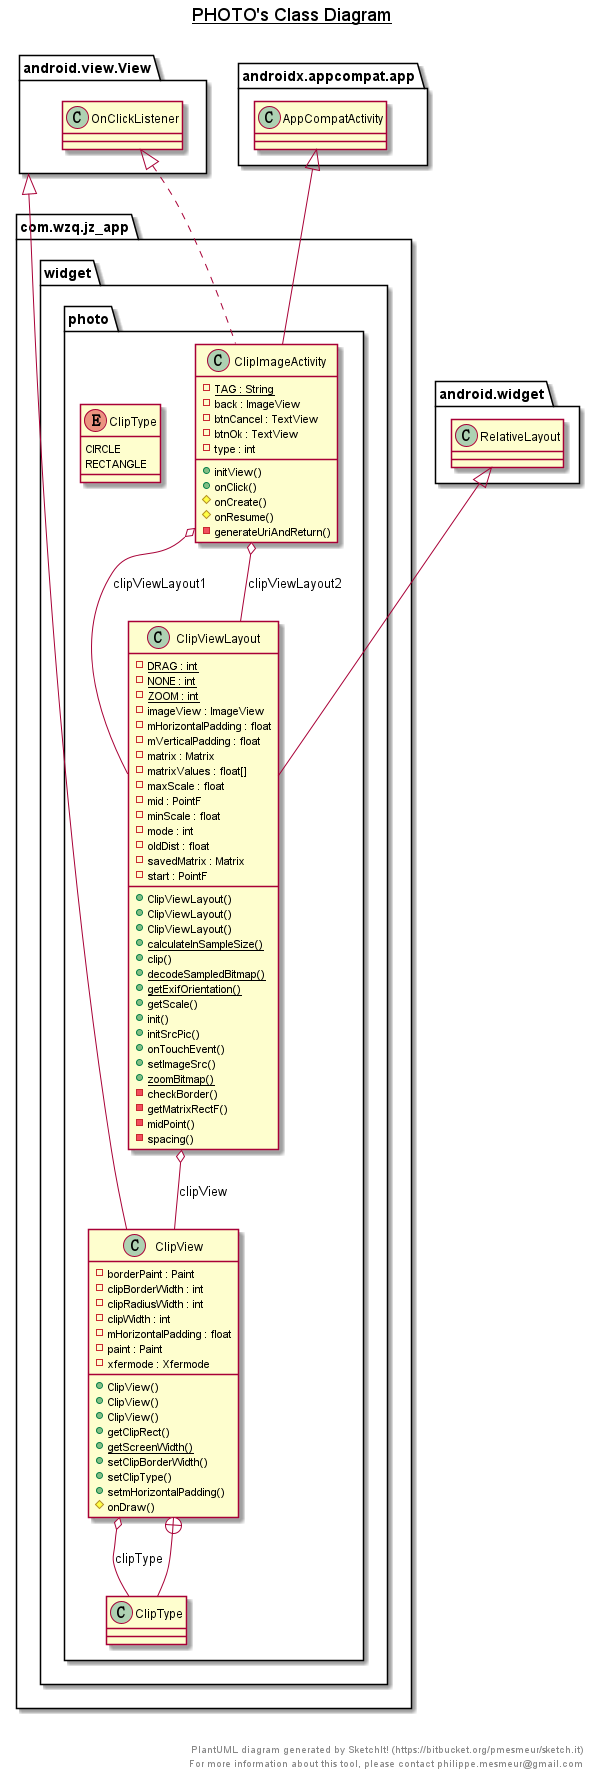

The diagram above was rendered by PlantUML. Its source (embedded in the PNG):
@startuml

title __PHOTO's Class Diagram__\n

  namespace com.wzq.jz_app {
    namespace widget {
      namespace photo {
        class com.wzq.jz_app.widget.photo.ClipImageActivity {
            {static} - TAG : String
            - back : ImageView
            - btnCancel : TextView
            - btnOk : TextView
            - type : int
            + initView()
            + onClick()
            # onCreate()
            # onResume()
            - generateUriAndReturn()
        }
      }
    }
  }
  

  namespace com.wzq.jz_app {
    namespace widget {
      namespace photo {
        class com.wzq.jz_app.widget.photo.ClipView {
            - borderPaint : Paint
            - clipBorderWidth : int
            - clipRadiusWidth : int
            - clipWidth : int
            - mHorizontalPadding : float
            - paint : Paint
            - xfermode : Xfermode
            + ClipView()
            + ClipView()
            + ClipView()
            + getClipRect()
            {static} + getScreenWidth()
            + setClipBorderWidth()
            + setClipType()
            + setmHorizontalPadding()
            # onDraw()
        }
      }
    }
  }
  

  namespace com.wzq.jz_app {
    namespace widget {
      namespace photo {
        enum ClipType {
          CIRCLE
          RECTANGLE
        }
      }
    }
  }
  

  namespace com.wzq.jz_app {
    namespace widget {
      namespace photo {
        class com.wzq.jz_app.widget.photo.ClipViewLayout {
            {static} - DRAG : int
            {static} - NONE : int
            {static} - ZOOM : int
            - imageView : ImageView
            - mHorizontalPadding : float
            - mVerticalPadding : float
            - matrix : Matrix
            - matrixValues : float[]
            - maxScale : float
            - mid : PointF
            - minScale : float
            - mode : int
            - oldDist : float
            - savedMatrix : Matrix
            - start : PointF
            + ClipViewLayout()
            + ClipViewLayout()
            + ClipViewLayout()
            {static} + calculateInSampleSize()
            + clip()
            {static} + decodeSampledBitmap()
            {static} + getExifOrientation()
            + getScale()
            + init()
            + initSrcPic()
            + onTouchEvent()
            + setImageSrc()
            {static} + zoomBitmap()
            - checkBorder()
            - getMatrixRectF()
            - midPoint()
            - spacing()
        }
      }
    }
  }
  

  com.wzq.jz_app.widget.photo.ClipImageActivity .up.|> android.view.View.OnClickListener
  com.wzq.jz_app.widget.photo.ClipImageActivity -up-|> androidx.appcompat.app.AppCompatActivity
  com.wzq.jz_app.widget.photo.ClipImageActivity o-- com.wzq.jz_app.widget.photo.ClipViewLayout : clipViewLayout1
  com.wzq.jz_app.widget.photo.ClipImageActivity o-- com.wzq.jz_app.widget.photo.ClipViewLayout : clipViewLayout2
  com.wzq.jz_app.widget.photo.ClipView -up-|> android.view.View
  com.wzq.jz_app.widget.photo.ClipView o-- com.wzq.jz_app.widget.photo.ClipView.ClipType : clipType
  com.wzq.jz_app.widget.photo.ClipView +-down- com.wzq.jz_app.widget.photo.ClipView.ClipType
  com.wzq.jz_app.widget.photo.ClipViewLayout -up-|> android.widget.RelativeLayout
  com.wzq.jz_app.widget.photo.ClipViewLayout o-- com.wzq.jz_app.widget.photo.ClipView : clipView


right footer


PlantUML diagram generated by SketchIt! (https://bitbucket.org/pmesmeur/sketch.it)
For more information about this tool, please contact philippe.mesmeur@gmail.com
endfooter

@enduml